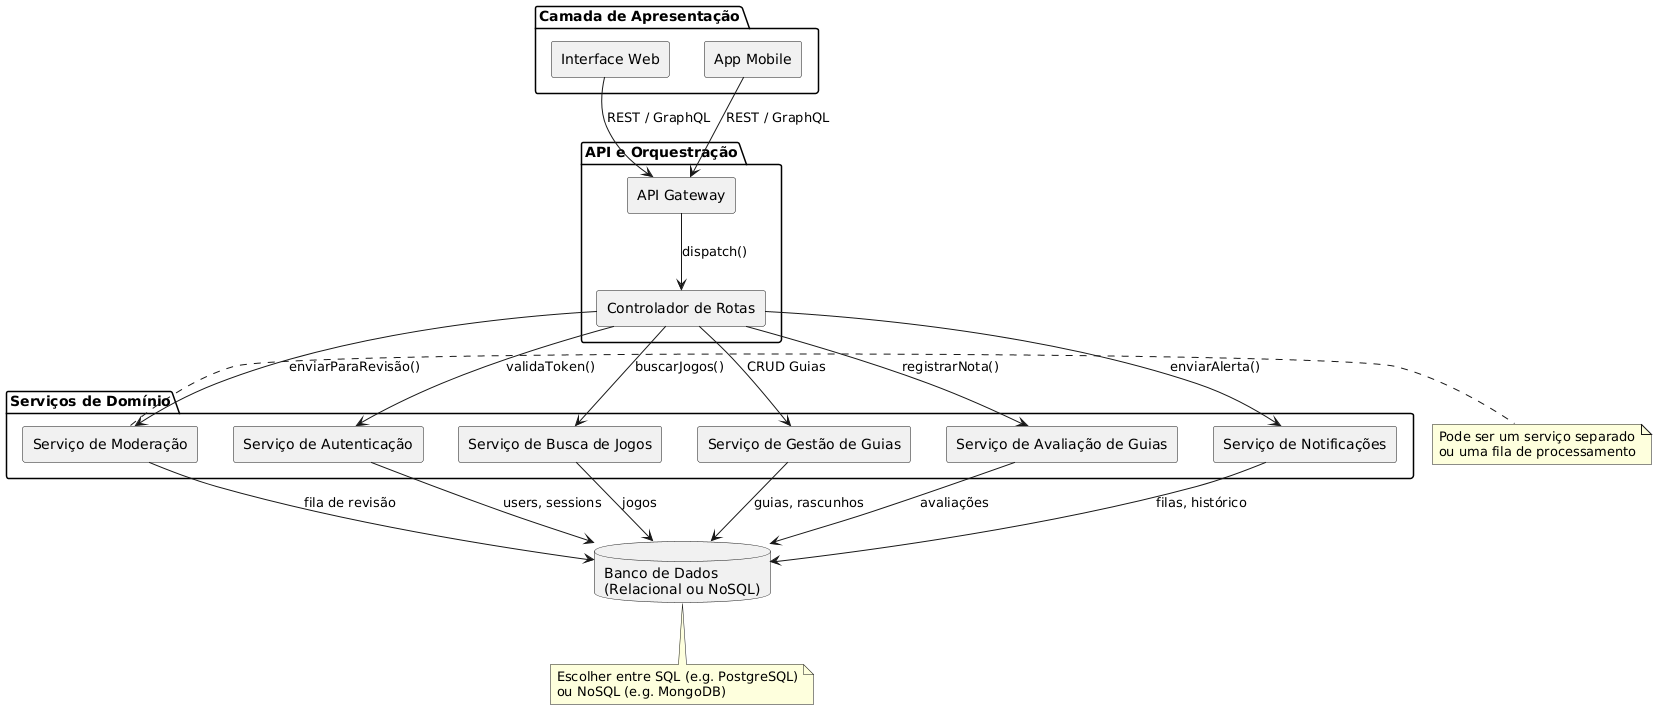

The diagram above was rendered by PlantUML. Its source (embedded in the PNG):
@startuml
skinparam componentStyle rectangle
skinparam rectangle {
  BackgroundColor #FEFEFE
  BorderColor #666666
}

package "Camada de Apresentação" {
  [Interface Web] as WebUI
  [App Mobile]     as MobileUI
}

package "API e Orquestração" {
  [API Gateway]   as APIGW
  [Controlador de Rotas] as Router
}

package "Serviços de Domínio" {
  [Serviço de Autenticação]      as Auth
  [Serviço de Busca de Jogos]    as GameSearch
  [Serviço de Gestão de Guias]   as GuideManager
  [Serviço de Avaliação de Guias] as Rating
  [Serviço de Moderação]         as Moderation
  [Serviço de Notificações]      as Notification
}

database "Banco de Dados\n(Relacional ou NoSQL)" as DB

' Relações
WebUI     --> APIGW : REST / GraphQL
MobileUI  --> APIGW : REST / GraphQL
APIGW     --> Router : dispatch()
Router    --> Auth : validaToken()
Router    --> GameSearch : buscarJogos()
Router    --> GuideManager : CRUD Guias
Router    --> Rating : registrarNota()
Router    --> Moderation : enviarParaRevisão()
Router    --> Notification : enviarAlerta()

Auth           --> DB : users, sessions
GameSearch     --> DB : jogos
GuideManager   --> DB : guias, rascunhos
Rating         --> DB : avaliações
Moderation     --> DB : fila de revisão
Notification   --> DB : filas, histórico

' Notas opcionais
note right of Moderation
  Pode ser um serviço separado
  ou uma fila de processamento
end note

note bottom of DB
  Escolher entre SQL (e.g. PostgreSQL)
  ou NoSQL (e.g. MongoDB)
end note
@enduml